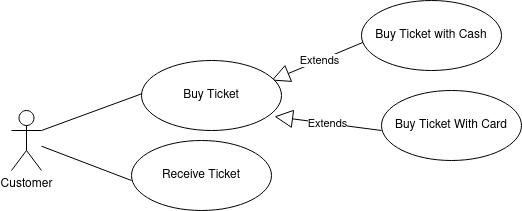

The diagram above was exported from draw.io. Its source (the exported page's mxGraphModel, read from the mxfile embedded in the PNG):
<mxGraphModel dx="1434" dy="759" grid="1" gridSize="10" guides="1" tooltips="1" connect="1" arrows="1" fold="1" page="1" pageScale="1" pageWidth="850" pageHeight="1100" math="0" shadow="0">
  <root>
    <mxCell id="0" />
    <mxCell id="1" parent="0" />
    <mxCell id="IOaOrdokMPUfLS52mpn7-1" value="Customer" style="shape=umlActor;verticalLabelPosition=bottom;verticalAlign=top;html=1;outlineConnect=0;" vertex="1" parent="1">
      <mxGeometry x="130" y="260" width="30" height="60" as="geometry" />
    </mxCell>
    <mxCell id="IOaOrdokMPUfLS52mpn7-2" value="" style="endArrow=none;html=1;rounded=0;exitX=1;exitY=0.3333333333333333;exitDx=0;exitDy=0;exitPerimeter=0;" edge="1" parent="1" source="IOaOrdokMPUfLS52mpn7-1">
      <mxGeometry width="50" height="50" relative="1" as="geometry">
        <mxPoint x="160" y="240" as="sourcePoint" />
        <mxPoint x="264.95718898463474" y="241.51569737230068" as="targetPoint" />
      </mxGeometry>
    </mxCell>
    <mxCell id="IOaOrdokMPUfLS52mpn7-7" value="" style="endArrow=none;html=1;rounded=0;entryX=0;entryY=0.5;entryDx=0;entryDy=0;" edge="1" parent="1" source="IOaOrdokMPUfLS52mpn7-1">
      <mxGeometry width="50" height="50" relative="1" as="geometry">
        <mxPoint x="190" y="330" as="sourcePoint" />
        <mxPoint x="250" y="330" as="targetPoint" />
      </mxGeometry>
    </mxCell>
    <mxCell id="IOaOrdokMPUfLS52mpn7-8" value="Extends" style="endArrow=block;endSize=16;endFill=0;html=1;rounded=0;entryX=0.95;entryY=0.2;entryDx=0;entryDy=0;entryPerimeter=0;" edge="1" parent="1">
      <mxGeometry width="160" relative="1" as="geometry">
        <mxPoint x="486" y="190" as="sourcePoint" />
        <mxPoint x="390" y="230" as="targetPoint" />
      </mxGeometry>
    </mxCell>
    <mxCell id="IOaOrdokMPUfLS52mpn7-9" value="Buy Ticket" style="ellipse;whiteSpace=wrap;html=1;" vertex="1" parent="1">
      <mxGeometry x="260" y="210" width="140" height="70" as="geometry" />
    </mxCell>
    <mxCell id="IOaOrdokMPUfLS52mpn7-10" value="Buy Ticket with Cash" style="ellipse;whiteSpace=wrap;html=1;" vertex="1" parent="1">
      <mxGeometry x="480" y="150" width="140" height="70" as="geometry" />
    </mxCell>
    <mxCell id="IOaOrdokMPUfLS52mpn7-11" value="Extends" style="endArrow=block;endSize=16;endFill=0;html=1;rounded=0;entryX=0.95;entryY=0.8;entryDx=0;entryDy=0;entryPerimeter=0;" edge="1" parent="1" target="IOaOrdokMPUfLS52mpn7-9">
      <mxGeometry width="160" relative="1" as="geometry">
        <mxPoint x="500" y="280" as="sourcePoint" />
        <mxPoint x="500" y="400" as="targetPoint" />
      </mxGeometry>
    </mxCell>
    <mxCell id="IOaOrdokMPUfLS52mpn7-12" value="Buy Ticket With Card" style="ellipse;whiteSpace=wrap;html=1;" vertex="1" parent="1">
      <mxGeometry x="500" y="240" width="140" height="70" as="geometry" />
    </mxCell>
    <mxCell id="IOaOrdokMPUfLS52mpn7-13" value="Receive Ticket" style="ellipse;whiteSpace=wrap;html=1;" vertex="1" parent="1">
      <mxGeometry x="250" y="290" width="140" height="70" as="geometry" />
    </mxCell>
  </root>
</mxGraphModel>